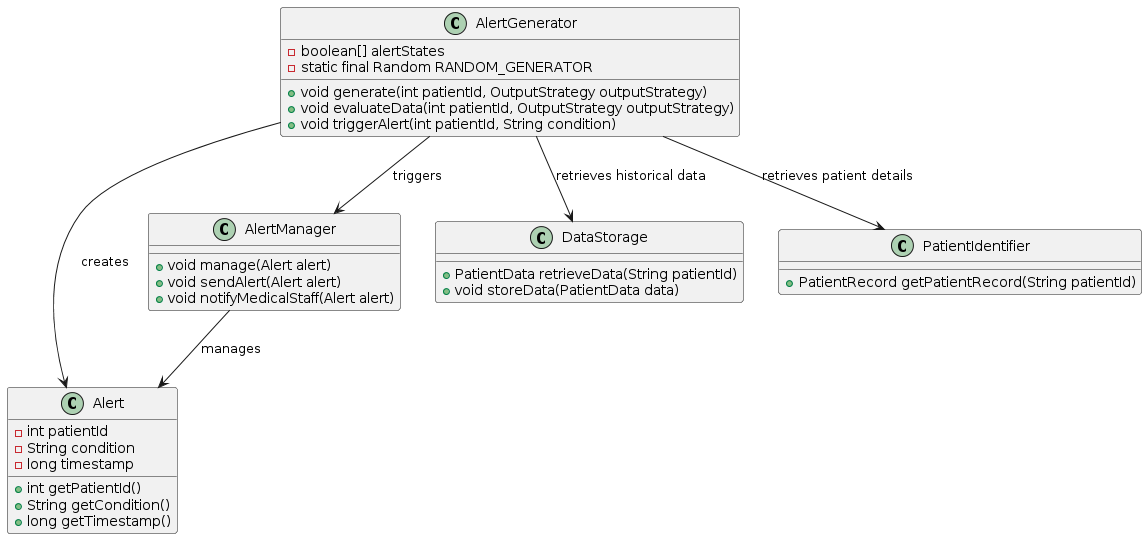

The diagram above was rendered by PlantUML. Its source (embedded in the PNG):
@startuml
class AlertGenerator {
    - boolean[] alertStates
    - static final Random RANDOM_GENERATOR
    + void generate(int patientId, OutputStrategy outputStrategy)
    + void evaluateData(int patientId, OutputStrategy outputStrategy)
    + void triggerAlert(int patientId, String condition)
}

class Alert {
    - int patientId
    - String condition
    - long timestamp
    + int getPatientId()
    + String getCondition()
    + long getTimestamp()
}

class AlertManager {
    + void manage(Alert alert)
    + void sendAlert(Alert alert)
    + void notifyMedicalStaff(Alert alert)
}

class DataStorage {
    + PatientData retrieveData(String patientId)
    + void storeData(PatientData data)
}

class PatientIdentifier {
    + PatientRecord getPatientRecord(String patientId)
}

AlertGenerator --> Alert : creates
AlertManager --> Alert : manages
AlertGenerator --> AlertManager : triggers
AlertGenerator --> DataStorage : retrieves historical data
AlertGenerator --> PatientIdentifier : retrieves patient details
@enduml